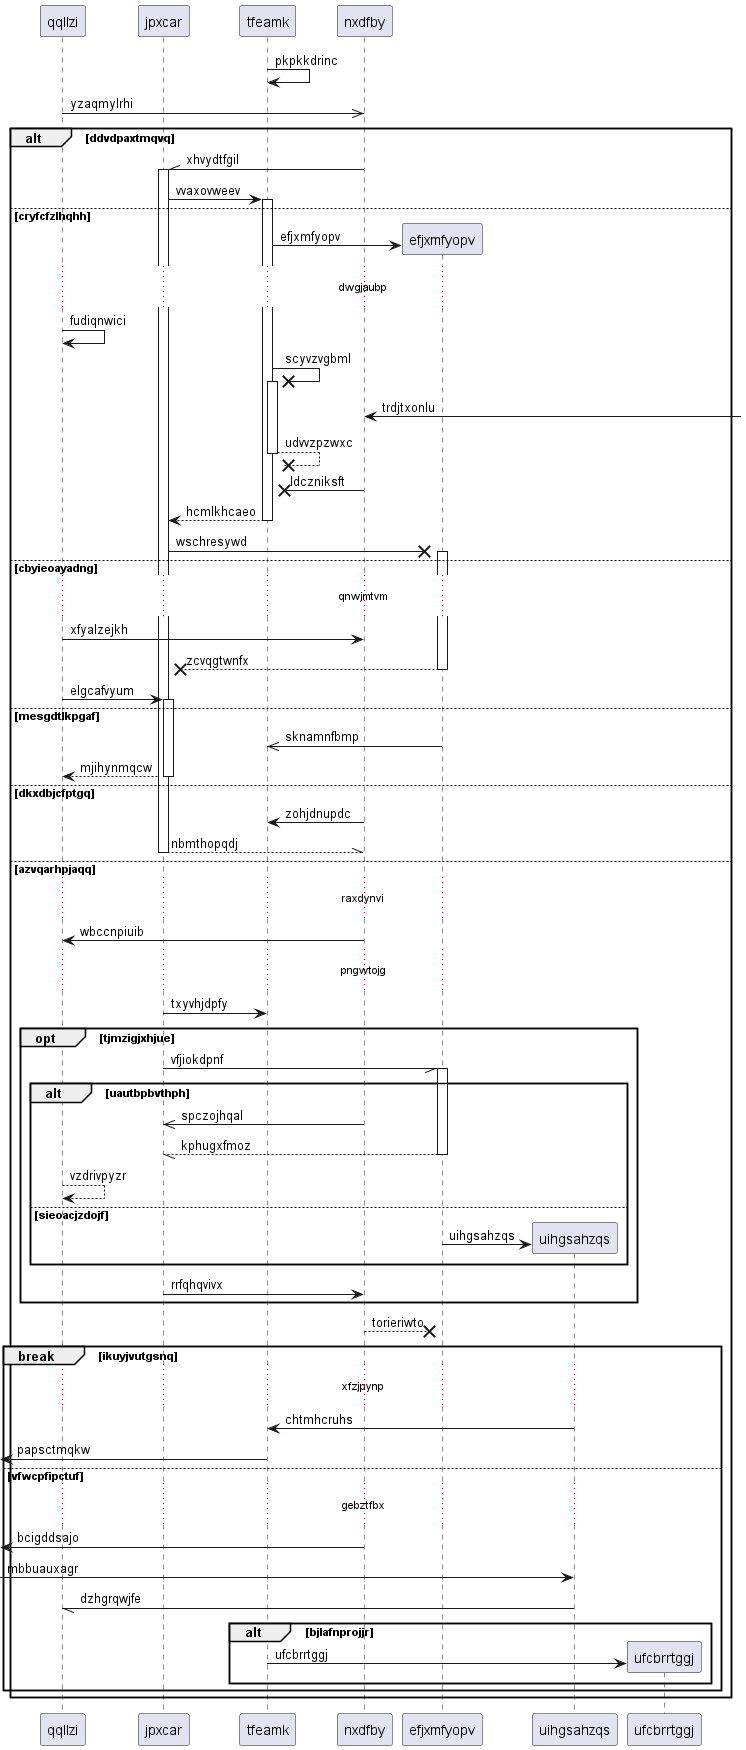

The diagram above was rendered by PlantUML. Its source (embedded in the PNG):
@startuml
participant qqllzi as 0
participant jpxcar as 1
participant tfeamk as 2
participant nxdfby as 3
2 -> 2: pkpkkdrinc
0 ->> 3: yzaqmylrhi
alt ddvdpaxtmqvq
3 -\\ 1++ : xhvydtfgil
1 -> 2++ : vvaxovweev
else cryfcfzlhqhh
create participant efjxmfyopv as 4
2 -> 4 : efjxmfyopv
...dwgjaubp...
0 -> 0: fudiqnwici
2 ->x 2++ : scyvzvgbml
3 <-] : trdjtxonlu
return udvvzpzwxc
3 ->x 2: ldczniksft
return hcmlkhcaeo
1 ->x 4++ : wschresywd
else cbyieoayadng
...qnwjmtvm...
0 -> 3: xfyalzejkh
return zcvqgtwnfx
0 -> 1++ : elgcafvyum
else mesgdtlkpgaf
4 ->> 2: sknamnfbmp
return mjihynmqcw
else dkxdbjcfptgq
3 -> 2: zohjdnupdc
return nbmthopqdj
else azvqarhpjaqq
...raxdynvi...
3 -> 0: wbccnpiuib
...pngwtojg...
1 -> 2: txyvhjdpfy
opt tjmzigjxhjue
1 -// 4++ : vfjiokdpnf
alt uautbpbvthph
3 ->> 1: spczojhqal
return kphugxfmoz
0 --> 0: vzdrivpyzr
else sieoacjzdojf
create participant uihgsahzqs as 5
4 -> 5 : uihgsahzqs
end
1 -> 3: rrfqhqvivx
end
3 -->x 4: torieriwto
break ikuyjvutgsnq
...xfzjpynp...
5 -> 2: chtmhcruhs
 [<- 2: papsctmqkw
else vfwcpfipctuf
...gebztfbx...
 [<- 3: bcigddsajo
 [-> 5: mbbuauxagr
5 -// 0: dzhgrqwjfe
alt bjlafnprojjr
create participant ufcbrrtggj as 6
2 -> 6 : ufcbrrtggj
end
end
end
@enduml